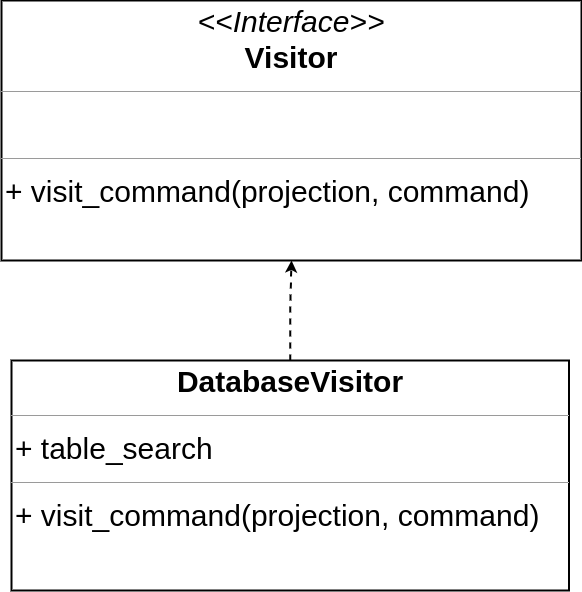

The diagram above was exported from draw.io. Its source (the exported page's mxGraphModel, read from the mxfile embedded in the PNG):
<mxGraphModel dx="2933" dy="1337" grid="1" gridSize="10" guides="1" tooltips="1" connect="1" arrows="1" fold="1" page="1" pageScale="1" pageWidth="4681" pageHeight="3300" math="0" shadow="0">
  <root>
    <mxCell id="0" />
    <mxCell id="1" parent="0" />
    <mxCell id="2" value="&lt;p style=&quot;margin: 4px 0px 0px; text-align: center; font-size: 30px;&quot;&gt;&lt;font style=&quot;font-size: 30px;&quot;&gt;&lt;i style=&quot;&quot;&gt;&amp;lt;&amp;lt;Interface&amp;gt;&amp;gt;&lt;/i&gt;&lt;br&gt;&lt;b&gt;Visitor&lt;/b&gt;&lt;/font&gt;&lt;/p&gt;&lt;hr style=&quot;font-size: 30px;&quot; size=&quot;1&quot;&gt;&lt;p style=&quot;margin: 0px 0px 0px 4px; font-size: 30px;&quot;&gt;&lt;font style=&quot;font-size: 30px;&quot;&gt;&lt;br&gt;&lt;/font&gt;&lt;/p&gt;&lt;hr style=&quot;font-size: 30px;&quot; size=&quot;1&quot;&gt;&lt;p style=&quot;margin: 0px 0px 0px 4px; font-size: 30px;&quot;&gt;+ visit_command(projection, command)&lt;/p&gt;" style="verticalAlign=top;align=left;overflow=fill;fontSize=12;fontFamily=Helvetica;html=1;whiteSpace=wrap;strokeWidth=2;" vertex="1" parent="1">
      <mxGeometry x="2565" y="1580" width="580" height="260" as="geometry" />
    </mxCell>
    <mxCell id="3" style="edgeStyle=orthogonalEdgeStyle;rounded=0;orthogonalLoop=1;jettySize=auto;html=1;exitX=0.5;exitY=0;exitDx=0;exitDy=0;entryX=0.5;entryY=1;entryDx=0;entryDy=0;dashed=1;strokeWidth=2;" edge="1" source="4" target="2" parent="1">
      <mxGeometry relative="1" as="geometry" />
    </mxCell>
    <mxCell id="4" value="&lt;p style=&quot;margin: 4px 0px 0px; text-align: center; font-size: 30px;&quot;&gt;&lt;b&gt;DatabaseVisitor&lt;/b&gt;&lt;/p&gt;&lt;hr style=&quot;font-size: 30px;&quot; size=&quot;1&quot;&gt;&lt;p style=&quot;margin: 0px 0px 0px 4px; font-size: 30px;&quot;&gt;+ table_search&lt;/p&gt;&lt;hr style=&quot;font-size: 30px;&quot; size=&quot;1&quot;&gt;&lt;p style=&quot;border-color: var(--border-color); margin: 0px 0px 0px 4px; font-size: 30px;&quot;&gt;+ visit_command(projection, command)&lt;br&gt;&lt;/p&gt;" style="verticalAlign=top;align=left;overflow=fill;fontSize=12;fontFamily=Helvetica;html=1;whiteSpace=wrap;strokeWidth=2;" vertex="1" parent="1">
      <mxGeometry x="2575" y="1940" width="557.5" height="230" as="geometry" />
    </mxCell>
  </root>
</mxGraphModel>